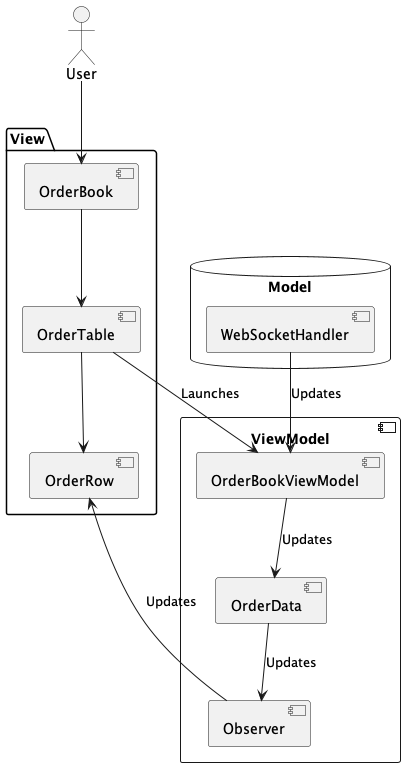

The diagram above was rendered by PlantUML. Its source (embedded in the PNG):
@startuml
actor User

package "View" {
  [OrderBook]
  [OrderTable]
  [OrderRow]
}

database "Model" {
  [WebSocketHandler]
}

component "ViewModel" {
  [OrderBookViewModel]
  [OrderData]
  [Observer]
}

User --> [OrderBook]
[OrderBook] --> [OrderTable]
[OrderTable] --> [OrderRow]
[OrderTable] --> [OrderBookViewModel] : Launches

[OrderBookViewModel] --> [OrderData] : Updates

[WebSocketHandler] --> [OrderBookViewModel] : Updates
[OrderData] --> [Observer] : Updates

[Observer] --> [OrderRow] : Updates

@enduml